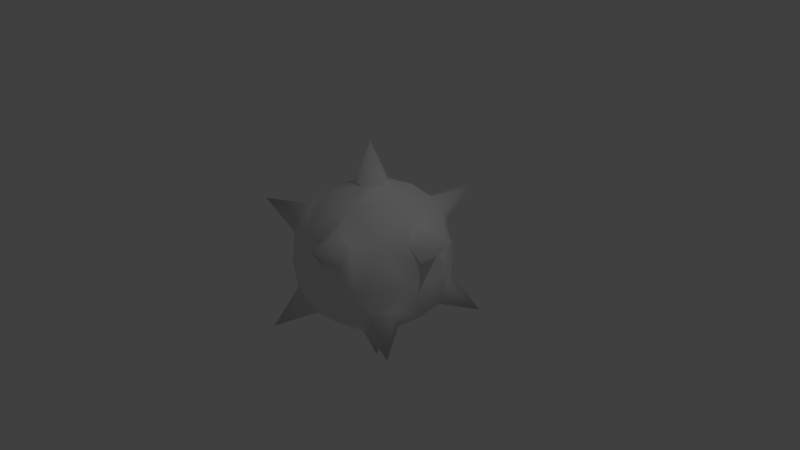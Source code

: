 # Source: Spike_Ball.blend  (saved by Blender 2.77.0; exported with 4.5.12 LTS)
import bpy
from mathutils import Matrix  # noqa: F401  (used for matrix-valued properties, if any)

bpy.ops.wm.read_factory_settings(use_empty=True)
scene = bpy.context.scene
scene.name = 'Scene'

# ---- collections
col_collection_1 = bpy.data.collections.new('Collection 1'); scene.collection.children.link(col_collection_1)

# ---- world
world_world = bpy.data.worlds.new('World'); scene.world = world_world
world_world.color = (0.05088, 0.05088, 0.05088)
world_world.use_sun_shadow = False
world_world.sun_shadow_jitter_overblur = 0.0
world_world.cycles.sampling_method = 'MANUAL'

# ---- cameras
cam_camera = bpy.data.cameras.new('Camera')
cam_camera.clip_end = 100.0
cam_camera.lens = 35.0
cam_camera.sensor_width = 32.0
cam_camera.sensor_height = 18.0
cam_camera.ortho_scale = 7.314
cam_camera.dof.focus_distance = 0.0
cam_camera.dof.aperture_fstop = 128.0

# ---- lights
light_lamp = bpy.data.lights.new('Lamp', 'POINT')
light_lamp.transmission_factor = 0.0
light_lamp.cutoff_distance = 30.0
light_lamp.energy = 100.0
light_lamp.shadow_buffer_clip_start = 1.001
light_lamp.shadow_soft_size = 0.1
light_lamp.shadow_maximum_resolution = 0.006
light_lamp.use_absolute_resolution = True

# ---- meshes
me_icosphere_001 = bpy.data.meshes.new('Icosphere.001')
me_icosphere_001.from_pydata([(-0.1685, -0.5187, -0.8824), (0.4412, -0.3206, -0.8824), (0.2727, -0.8392, -0.5454), (0.8824, -1.135e-12, -0.5454), (0.4412, 0.3206, -0.8824), (-0.5454, -1.135e-12, -0.8824), (-0.7139, -0.5187, -0.5454), (-0.1685, 0.5187, -0.8824), (-0.7139, 0.5187, -0.5454), (0.2727, 0.8392, -0.5454), (0.9866, -0.3206, -1.31e-10), (0.9866, 0.3206, -1.31e-10), (-4.852e-13, -1.037, -1.31e-10), (0.6097, -0.8392, -1.31e-10), (-0.9866, -0.3206, -1.31e-10), (-0.6097, -0.8392, -1.31e-10), (-0.6097, 0.8392, -1.31e-10), (-0.9866, 0.3206, -1.31e-10), (0.6097, 0.8392, -1.31e-10), (-4.852e-13, 1.037, -1.31e-10), (0.7139, -0.5187, 0.5454), (-0.2727, -0.8392, 0.5454), (-0.8824, -1.135e-12, 0.5454), (-0.2727, 0.8392, 0.5454), (0.7139, 0.5187, 0.5454), (0.1685, -0.5187, 0.8824), (0.5454, -1.135e-12, 0.8824), (-0.4412, -0.3206, 0.8824), (-0.4412, 0.3206, 0.8824), (0.1685, 0.5187, 0.8824), (0.2225, -1.135e-12, 1.023), (0.8151, -1.135e-12, 0.6563), (0.2519, 0.7752, 0.6564), (0.06877, 0.2117, 1.023), (0.8838, 0.2117, 0.5188), (0.4744, 0.7752, 0.5188), (-0.6594, 0.4791, 0.6564), (-0.18, 0.1308, 1.023), (0.07182, 0.906, 0.5188), (-0.5906, 0.6907, 0.5188), (-0.6594, -0.4791, 0.6564), (-0.18, -0.1308, 1.023), (-0.8394, 0.3483, 0.5188), (-0.8394, -0.3483, 0.5188), (0.2519, -0.7752, 0.6564), (0.06877, -0.2117, 1.023), (-0.5906, -0.6907, 0.5188), (0.07182, -0.906, 0.5188), (0.4744, -0.7752, 0.5188), (0.8838, -0.2117, 0.5188), (0.9951, 0.1308, 0.2963), (0.8819, 0.4791, -0.2963), (0.7282, 0.6907, -0.2963), (0.4319, 0.906, 0.2963), (0.1831, 0.9868, 0.2963), (-0.1831, 0.9868, -0.2963), (-0.4319, 0.906, -0.2963), (-0.7282, 0.6907, 0.2963), (-0.8819, 0.4791, 0.2963), (-0.9951, 0.1308, -0.2963), (-0.9951, -0.1308, -0.2963), (-0.8819, -0.4791, 0.2963), (-0.7282, -0.6907, 0.2963), (-0.4319, -0.906, -0.2963), (-0.1831, -0.9868, -0.2963), (0.1831, -0.9868, 0.2963), (0.4319, -0.906, 0.2963), (0.7282, -0.6907, -0.2963), (0.8819, -0.4791, -0.2963), (0.9951, -0.1308, 0.2963), (0.5906, 0.6907, -0.5188), (-0.07182, 0.906, -0.5188), (-0.4744, 0.7752, -0.5188), (-0.8838, 0.2117, -0.5188), (-0.8838, -0.2117, -0.5188), (-0.4744, -0.7752, -0.5188), (-0.07182, -0.906, -0.5188), (0.5906, -0.6907, -0.5188), (0.8394, -0.3483, -0.5188), (0.8394, 0.3483, -0.5188), (0.6594, 0.4791, -0.6564), (0.18, 0.1308, -1.023), (-0.06877, 0.2117, -1.023), (-0.2519, 0.7752, -0.6564), (-0.2225, -1.135e-12, -1.023), (-0.8151, -1.135e-12, -0.6563), (-0.06877, -0.2117, -1.023), (-0.2519, -0.7752, -0.6564), (0.6594, -0.4791, -0.6564), (0.18, -0.1308, -1.023), (7.148e-08, -4.713e-09, -1.549), (1.121, -0.8142, -0.6926), (-0.4281, -1.317, -0.6926), (1.121, 0.8142, -0.6926), (-1.385, -1.146e-08, -0.6926), (-0.4281, 1.317, -0.6926), (1.385, -8.218e-09, 0.6926), (0.4281, -1.317, 0.6926), (-1.121, -0.8142, 0.6926), (-1.121, 0.8142, 0.6926), (0.4281, 1.317, 0.6926), (-6.915e-08, 2.037e-09, 1.549)], [], [(70, 52, 93), (87, 76, 92), (38, 32, 100), (53, 54, 100), (81, 89, 90), (33, 37, 101), (49, 69, 96), (88, 78, 91), (32, 35, 100), (68, 67, 91), (79, 80, 93), (34, 31, 96), (66, 48, 97), (75, 87, 92), (30, 33, 101), (47, 65, 97), (86, 84, 90), (64, 63, 92), (85, 74, 94), (62, 46, 98), (73, 85, 94), (26, 24, 29), (43, 61, 98), (84, 82, 90), (29, 23, 28), (60, 59, 94), (83, 72, 95), (28, 22, 27), (58, 42, 99), (71, 83, 95), (27, 21, 25), (39, 57, 99), (82, 81, 90), (25, 20, 26), (56, 55, 95), (80, 70, 93), (11, 18, 24), (54, 38, 100), (51, 79, 93), (19, 16, 23), (35, 53, 100), (78, 68, 91), (17, 14, 22), (52, 51, 93), (69, 50, 96), (15, 12, 21), (50, 34, 96), (67, 77, 91), (13, 10, 20), (31, 49, 96), (76, 64, 92), (18, 9, 19), (48, 44, 97), (65, 66, 97), (16, 8, 17), (45, 30, 101), (63, 75, 92), (14, 6, 15), (44, 47, 97), (74, 60, 94), (12, 2, 13), (46, 40, 98), (61, 62, 98), (10, 3, 11), (41, 45, 101), (59, 73, 94), (4, 7, 9), (40, 43, 98), (72, 56, 95), (7, 5, 8), (42, 36, 99), (57, 58, 99), (5, 0, 6), (77, 88, 91), (37, 41, 101), (3, 1, 4), (55, 71, 95), (89, 86, 90), (0, 1, 2), (36, 39, 99), (33, 30, 26, 29), (31, 34, 24, 26), (35, 32, 29, 24), (37, 33, 29, 28), (32, 38, 23, 29), (39, 36, 28, 23), (41, 37, 28, 27), (36, 42, 22, 28), (43, 40, 27, 22), (45, 41, 27, 25), (40, 46, 21, 27), (47, 44, 25, 21), (30, 45, 25, 26), (44, 48, 20, 25), (49, 31, 26, 20), (34, 50, 11, 24), (51, 52, 18, 11), (53, 35, 24, 18), (38, 54, 19, 23), (55, 56, 16, 19), (57, 39, 23, 16), (42, 58, 17, 22), (59, 60, 14, 17), (61, 43, 22, 14), (46, 62, 15, 21), (63, 64, 12, 15), (65, 47, 21, 12), (48, 66, 13, 20), (67, 68, 10, 13), (69, 49, 20, 10), (54, 53, 18, 19), (52, 70, 9, 18), (71, 55, 19, 9), (58, 57, 16, 17), (56, 72, 8, 16), (73, 59, 17, 8), (62, 61, 14, 15), (60, 74, 6, 14), (75, 63, 15, 6), (66, 65, 12, 13), (64, 76, 2, 12), (77, 67, 13, 2), (50, 69, 10, 11), (68, 78, 3, 10), (79, 51, 11, 3), (70, 80, 4, 9), (81, 82, 7, 4), (83, 71, 9, 7), (72, 83, 7, 8), (82, 84, 5, 7), (85, 73, 8, 5), (74, 85, 5, 6), (84, 86, 0, 5), (87, 75, 6, 0), (80, 79, 3, 4), (78, 88, 1, 3), (89, 81, 4, 1), (76, 87, 0, 2), (86, 89, 1, 0), (88, 77, 2, 1)])
me_icosphere_001.polygons.foreach_set('use_smooth', [True] * 140)
me_icosphere_001.use_remesh_preserve_volume = False
me_icosphere_001.use_remesh_preserve_attributes = False
me_icosphere_001.use_mirror_vertex_groups = False
me_icosphere_001.update()
me_sphere_001 = bpy.data.meshes.new('Sphere.001')
me_sphere_001.from_pydata([], [], [])
me_sphere_001.use_remesh_preserve_volume = False
me_sphere_001.use_remesh_preserve_attributes = False
me_sphere_001.use_mirror_vertex_groups = False
me_sphere_001.update()

# ---- objects
ob_icosphere = bpy.data.objects.new('Icosphere', me_icosphere_001)
ob_sphere = bpy.data.objects.new('Sphere', me_sphere_001)
ob_lamp = bpy.data.objects.new('Lamp', light_lamp)
ob_camera = bpy.data.objects.new('Camera', cam_camera)

# ---- transforms, parenting, visibility, modifiers, constraints
ob_icosphere.location = (0.0, 0.0, 0.0)
ob_icosphere.lineart.crease_threshold = 0.0
ob_sphere.location = (0.0, 0.0, 0.0)
ob_sphere.lineart.crease_threshold = 0.0
ob_lamp.location = (4.076, 1.005, 5.904)
ob_lamp.rotation_euler = (0.6503, 0.05522, 1.866)
ob_lamp.lock_rotations_4d = False
ob_lamp.empty_display_type = 'ARROWS'
ob_lamp.color = (0.0, 0.0, 0.0, 0.0)
ob_lamp.lineart.crease_threshold = 0.0
ob_camera.location = (7.481, -6.508, 5.344)
ob_camera.rotation_euler = (1.109, 0.01082, 0.8149)
ob_camera.lock_rotations_4d = False
ob_camera.empty_display_type = 'ARROWS'
ob_camera.color = (0.0, 0.0, 0.0, 0.0)
ob_camera.display_type = 'WIRE'
ob_camera.lineart.crease_threshold = 0.0

# ---- collection membership
col_collection_1.objects.link(ob_icosphere)
col_collection_1.objects.link(ob_sphere)
col_collection_1.objects.link(ob_lamp)
col_collection_1.objects.link(ob_camera)

# ---- scene / render settings (as saved in the file)
scene.camera = ob_camera
scene.frame_start = 1; scene.frame_end = 250; scene.frame_set(1)
scene.render.engine = 'BLENDER_EEVEE_NEXT'
scene.render.resolution_percentage = 50
scene.render.dither_intensity = 0.0
scene.cycles.use_denoising = False
scene.cycles.samples = 128
scene.cycles.sampling_pattern = 'TABULATED_SOBOL'
scene.cycles.light_sampling_threshold = 0.0
scene.cycles.use_adaptive_sampling = False
scene.cycles.use_light_tree = False
scene.cycles.blur_glossy = 0.0
scene.cycles.sample_clamp_indirect = 0.0
scene.view_settings.view_transform = 'Standard'
bpy.context.view_layer.update()
